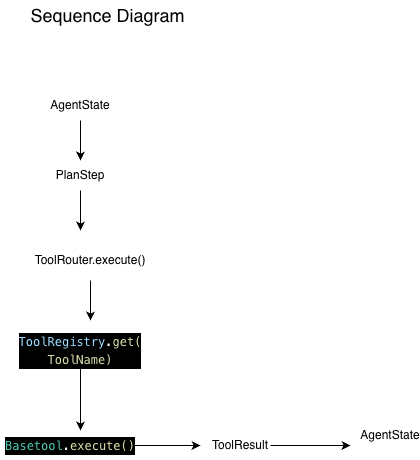

The diagram above was exported from draw.io. Its source (the exported page's mxGraphModel, read from the mxfile embedded in the PNG):
<mxGraphModel dx="1203" dy="579" grid="1" gridSize="10" guides="1" tooltips="1" connect="1" arrows="1" fold="1" page="1" pageScale="1" pageWidth="850" pageHeight="1100" math="0" shadow="0">
  <root>
    <mxCell id="0" />
    <mxCell id="1" parent="0" />
    <mxCell id="cyYTW6GMRWNa1pnZHrXm-1" parent="1" style="text;html=1;whiteSpace=wrap;strokeColor=none;fillColor=none;align=center;verticalAlign=middle;rounded=0;" value="&lt;font style=&quot;font-size: 18px;&quot;&gt;&amp;nbsp;Sequence Diagram&lt;/font&gt;" vertex="1">
      <mxGeometry height="30" width="210" x="20" y="20" as="geometry" />
    </mxCell>
    <mxCell id="Nsi9U3y7PjbxCXHGa-C2-2" edge="1" parent="1" source="Nsi9U3y7PjbxCXHGa-C2-1" style="edgeStyle=orthogonalEdgeStyle;rounded=0;orthogonalLoop=1;jettySize=auto;html=1;">
      <mxGeometry relative="1" as="geometry">
        <mxPoint x="100" y="180" as="targetPoint" />
      </mxGeometry>
    </mxCell>
    <mxCell id="Nsi9U3y7PjbxCXHGa-C2-1" parent="1" style="text;html=1;whiteSpace=wrap;strokeColor=none;fillColor=none;align=center;verticalAlign=middle;rounded=0;" value="AgentState" vertex="1">
      <mxGeometry height="30" width="60" x="70" y="110" as="geometry" />
    </mxCell>
    <mxCell id="Nsi9U3y7PjbxCXHGa-C2-4" edge="1" parent="1" source="Nsi9U3y7PjbxCXHGa-C2-3" style="edgeStyle=orthogonalEdgeStyle;rounded=0;orthogonalLoop=1;jettySize=auto;html=1;">
      <mxGeometry relative="1" as="geometry">
        <mxPoint x="100" y="250" as="targetPoint" />
      </mxGeometry>
    </mxCell>
    <mxCell id="Nsi9U3y7PjbxCXHGa-C2-3" parent="1" style="text;html=1;whiteSpace=wrap;strokeColor=none;fillColor=none;align=center;verticalAlign=middle;rounded=0;" value="PlanStep" vertex="1">
      <mxGeometry height="30" width="60" x="70" y="180" as="geometry" />
    </mxCell>
    <mxCell id="Nsi9U3y7PjbxCXHGa-C2-6" edge="1" parent="1" source="Nsi9U3y7PjbxCXHGa-C2-5" style="edgeStyle=orthogonalEdgeStyle;rounded=0;orthogonalLoop=1;jettySize=auto;html=1;">
      <mxGeometry relative="1" as="geometry">
        <mxPoint x="110" y="340" as="targetPoint" />
      </mxGeometry>
    </mxCell>
    <mxCell id="Nsi9U3y7PjbxCXHGa-C2-5" parent="1" style="text;html=1;whiteSpace=wrap;strokeColor=none;fillColor=none;align=center;verticalAlign=middle;rounded=0;" value="ToolRouter.execute()" vertex="1">
      <mxGeometry height="40" width="100" x="60" y="260" as="geometry" />
    </mxCell>
    <mxCell id="Nsi9U3y7PjbxCXHGa-C2-8" edge="1" parent="1" source="Nsi9U3y7PjbxCXHGa-C2-7" style="edgeStyle=orthogonalEdgeStyle;rounded=0;orthogonalLoop=1;jettySize=auto;html=1;">
      <mxGeometry relative="1" as="geometry">
        <mxPoint x="100" y="450" as="targetPoint" />
      </mxGeometry>
    </mxCell>
    <mxCell id="Nsi9U3y7PjbxCXHGa-C2-7" parent="1" style="text;html=1;whiteSpace=wrap;strokeColor=none;fillColor=none;align=center;verticalAlign=middle;rounded=0;" value="&lt;div style=&quot;color: rgb(255, 255, 255); background-color: rgb(0, 0, 0); font-family: Menlo, Monaco, &amp;quot;Courier New&amp;quot;, monospace; line-height: 18px; white-space: pre;&quot;&gt;&lt;span style=&quot;color: rgb(156, 220, 254);&quot;&gt;ToolRegistry&lt;/span&gt;.&lt;span style=&quot;color: rgb(220, 220, 170);&quot;&gt;get(&lt;/span&gt;&lt;/div&gt;&lt;div style=&quot;color: rgb(255, 255, 255); background-color: rgb(0, 0, 0); font-family: Menlo, Monaco, &amp;quot;Courier New&amp;quot;, monospace; line-height: 18px; white-space: pre;&quot;&gt;&lt;span style=&quot;color: rgb(220, 220, 170);&quot;&gt;ToolName)&lt;/span&gt;&lt;/div&gt;" vertex="1">
      <mxGeometry height="20" width="100" x="50" y="360" as="geometry" />
    </mxCell>
    <mxCell id="Nsi9U3y7PjbxCXHGa-C2-10" edge="1" parent="1" source="Nsi9U3y7PjbxCXHGa-C2-9" style="edgeStyle=orthogonalEdgeStyle;rounded=0;orthogonalLoop=1;jettySize=auto;html=1;">
      <mxGeometry relative="1" as="geometry">
        <mxPoint x="220" y="465" as="targetPoint" />
      </mxGeometry>
    </mxCell>
    <mxCell id="Nsi9U3y7PjbxCXHGa-C2-9" parent="1" style="text;html=1;whiteSpace=wrap;strokeColor=none;fillColor=none;align=center;verticalAlign=middle;rounded=0;" value="&lt;div style=&quot;color: rgb(255, 255, 255); background-color: rgb(0, 0, 0); font-family: Menlo, Monaco, &amp;quot;Courier New&amp;quot;, monospace; line-height: 18px; white-space: pre;&quot;&gt;&lt;span style=&quot;color: #4ec9b0;&quot;&gt;Basetool&lt;/span&gt;.&lt;span style=&quot;color: #dcdcaa;&quot;&gt;execute()&lt;/span&gt;&lt;/div&gt;" vertex="1">
      <mxGeometry height="30" width="60" x="60" y="450" as="geometry" />
    </mxCell>
    <mxCell id="Nsi9U3y7PjbxCXHGa-C2-12" edge="1" parent="1" source="Nsi9U3y7PjbxCXHGa-C2-11" style="edgeStyle=orthogonalEdgeStyle;rounded=0;orthogonalLoop=1;jettySize=auto;html=1;">
      <mxGeometry relative="1" as="geometry">
        <mxPoint x="370" y="465" as="targetPoint" />
      </mxGeometry>
    </mxCell>
    <mxCell id="Nsi9U3y7PjbxCXHGa-C2-11" parent="1" style="text;html=1;whiteSpace=wrap;strokeColor=none;fillColor=none;align=center;verticalAlign=middle;rounded=0;" value="ToolResult" vertex="1">
      <mxGeometry height="30" width="60" x="230" y="450" as="geometry" />
    </mxCell>
    <mxCell id="Nsi9U3y7PjbxCXHGa-C2-13" parent="1" style="text;html=1;whiteSpace=wrap;strokeColor=none;fillColor=none;align=center;verticalAlign=middle;rounded=0;" value="AgentState" vertex="1">
      <mxGeometry height="30" width="60" x="380" y="440" as="geometry" />
    </mxCell>
  </root>
</mxGraphModel>